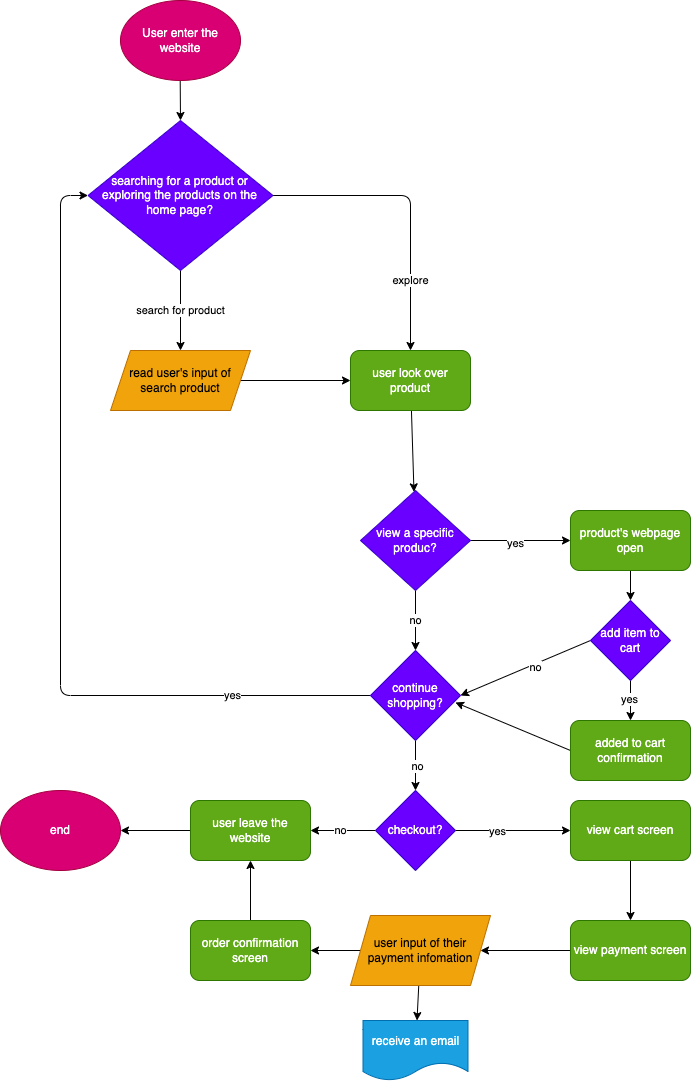

The diagram above was exported from draw.io. Its source (the exported page's mxGraphModel, read from the mxfile embedded in the PNG):
<mxGraphModel dx="176" dy="82" grid="1" gridSize="10" guides="1" tooltips="1" connect="1" arrows="1" fold="1" page="1" pageScale="1" pageWidth="850" pageHeight="1100" math="0" shadow="0">
  <root>
    <mxCell id="0" />
    <mxCell id="1" parent="0" />
    <mxCell id="8" value="" style="edgeStyle=none;html=1;fontColor=#000000;strokeColor=#000000;" parent="1" source="2" target="5" edge="1">
      <mxGeometry relative="1" as="geometry" />
    </mxCell>
    <mxCell id="2" value="User enter the website" style="ellipse;whiteSpace=wrap;html=1;fillColor=#d80073;strokeColor=#A50040;fontColor=#ffffff;" parent="1" vertex="1">
      <mxGeometry x="140" y="10" width="120" height="80" as="geometry" />
    </mxCell>
    <mxCell id="9" value="search for product" style="edgeStyle=none;html=1;fontColor=#000000;strokeColor=#000000;" parent="1" source="5" target="6" edge="1">
      <mxGeometry relative="1" as="geometry" />
    </mxCell>
    <mxCell id="10" style="edgeStyle=none;html=1;exitX=1;exitY=0.5;exitDx=0;exitDy=0;entryX=0.5;entryY=0;entryDx=0;entryDy=0;fontColor=#000000;strokeColor=#000000;" parent="1" source="5" target="7" edge="1">
      <mxGeometry relative="1" as="geometry">
        <Array as="points">
          <mxPoint x="430" y="205" />
        </Array>
      </mxGeometry>
    </mxCell>
    <mxCell id="11" value="explore" style="edgeLabel;html=1;align=center;verticalAlign=middle;resizable=0;points=[];fontColor=#000000;" parent="10" vertex="1" connectable="0">
      <mxGeometry x="0.222" relative="1" as="geometry">
        <mxPoint y="44" as="offset" />
      </mxGeometry>
    </mxCell>
    <mxCell id="5" value="searching for a product or exploring the products on the home page?" style="rhombus;whiteSpace=wrap;html=1;labelBackgroundColor=none;fontColor=#ffffff;fillColor=#6a00ff;strokeColor=#3700CC;" parent="1" vertex="1">
      <mxGeometry x="107.5" y="130" width="185" height="150" as="geometry" />
    </mxCell>
    <mxCell id="12" value="" style="edgeStyle=none;html=1;fontColor=#000000;strokeColor=#000000;" parent="1" source="6" target="7" edge="1">
      <mxGeometry relative="1" as="geometry" />
    </mxCell>
    <mxCell id="6" value="read user's input of search product" style="shape=parallelogram;perimeter=parallelogramPerimeter;whiteSpace=wrap;html=1;fixedSize=1;labelBackgroundColor=none;fontColor=#000000;fillColor=#f0a30a;strokeColor=#BD7000;" parent="1" vertex="1">
      <mxGeometry x="130" y="360" width="140" height="60" as="geometry" />
    </mxCell>
    <mxCell id="14" value="" style="edgeStyle=none;html=1;fontColor=#000000;strokeColor=#000000;" parent="1" source="7" target="13" edge="1">
      <mxGeometry relative="1" as="geometry" />
    </mxCell>
    <mxCell id="7" value="user look over product" style="rounded=1;whiteSpace=wrap;html=1;labelBackgroundColor=none;fontColor=#ffffff;fillColor=#60a917;strokeColor=#2D7600;" parent="1" vertex="1">
      <mxGeometry x="370" y="360" width="120" height="60" as="geometry" />
    </mxCell>
    <mxCell id="16" value="" style="edgeStyle=none;html=1;fontColor=#000000;strokeColor=#000000;" parent="1" source="13" target="15" edge="1">
      <mxGeometry relative="1" as="geometry" />
    </mxCell>
    <mxCell id="17" value="yes" style="edgeLabel;html=1;align=center;verticalAlign=middle;resizable=0;points=[];fontColor=#000000;" parent="16" vertex="1" connectable="0">
      <mxGeometry x="-0.1" y="-2" relative="1" as="geometry">
        <mxPoint y="1" as="offset" />
      </mxGeometry>
    </mxCell>
    <mxCell id="19" value="no" style="edgeStyle=none;html=1;fontColor=#000000;strokeColor=#000000;" parent="1" source="13" target="18" edge="1">
      <mxGeometry relative="1" as="geometry" />
    </mxCell>
    <mxCell id="13" value="view a specific produc?" style="rhombus;whiteSpace=wrap;html=1;labelBackgroundColor=none;fontColor=#ffffff;fillColor=#6a00ff;strokeColor=#3700CC;" parent="1" vertex="1">
      <mxGeometry x="380" y="500" width="110" height="100" as="geometry" />
    </mxCell>
    <mxCell id="21" value="" style="edgeStyle=none;html=1;fontColor=#000000;strokeColor=#000000;" parent="1" source="15" target="20" edge="1">
      <mxGeometry relative="1" as="geometry" />
    </mxCell>
    <mxCell id="15" value="product's webpage open" style="rounded=1;whiteSpace=wrap;html=1;labelBackgroundColor=none;fontColor=#ffffff;fillColor=#60a917;strokeColor=#2D7600;" parent="1" vertex="1">
      <mxGeometry x="590" y="520" width="120" height="60" as="geometry" />
    </mxCell>
    <mxCell id="28" style="edgeStyle=none;html=1;exitX=0;exitY=0.5;exitDx=0;exitDy=0;fontColor=#FFFFFF;entryX=0;entryY=0.5;entryDx=0;entryDy=0;strokeColor=#000000;" parent="1" source="18" target="5" edge="1">
      <mxGeometry relative="1" as="geometry">
        <mxPoint x="80" y="260" as="targetPoint" />
        <Array as="points">
          <mxPoint x="80" y="705" />
          <mxPoint x="80" y="205" />
        </Array>
      </mxGeometry>
    </mxCell>
    <mxCell id="29" value="yes" style="edgeLabel;html=1;align=center;verticalAlign=middle;resizable=0;points=[];fontColor=#000000;" parent="28" vertex="1" connectable="0">
      <mxGeometry x="-0.8659" y="1" relative="1" as="geometry">
        <mxPoint x="-82" y="-1" as="offset" />
      </mxGeometry>
    </mxCell>
    <mxCell id="31" value="" style="edgeStyle=none;html=1;fontColor=#000000;strokeColor=#000000;" parent="1" source="18" target="30" edge="1">
      <mxGeometry relative="1" as="geometry" />
    </mxCell>
    <mxCell id="33" value="no" style="edgeLabel;html=1;align=center;verticalAlign=middle;resizable=0;points=[];fontColor=#000000;" parent="31" vertex="1" connectable="0">
      <mxGeometry x="0.04" y="2" relative="1" as="geometry">
        <mxPoint as="offset" />
      </mxGeometry>
    </mxCell>
    <mxCell id="18" value="continue shopping?" style="rhombus;whiteSpace=wrap;html=1;labelBackgroundColor=none;fontColor=#ffffff;fillColor=#6a00ff;strokeColor=#3700CC;" parent="1" vertex="1">
      <mxGeometry x="390" y="660" width="90" height="90" as="geometry" />
    </mxCell>
    <mxCell id="23" value="" style="edgeStyle=none;html=1;fontColor=#000000;strokeColor=#000000;" parent="1" source="20" target="22" edge="1">
      <mxGeometry relative="1" as="geometry" />
    </mxCell>
    <mxCell id="24" value="yes" style="edgeLabel;html=1;align=center;verticalAlign=middle;resizable=0;points=[];fontColor=#000000;" parent="23" vertex="1" connectable="0">
      <mxGeometry x="-0.05" y="-1" relative="1" as="geometry">
        <mxPoint as="offset" />
      </mxGeometry>
    </mxCell>
    <mxCell id="25" style="edgeStyle=none;html=1;exitX=0;exitY=0.5;exitDx=0;exitDy=0;entryX=1;entryY=0.5;entryDx=0;entryDy=0;fontColor=#000000;strokeColor=#000000;" parent="1" source="20" target="18" edge="1">
      <mxGeometry relative="1" as="geometry" />
    </mxCell>
    <mxCell id="26" value="no" style="edgeLabel;html=1;align=center;verticalAlign=middle;resizable=0;points=[];fontColor=#000000;" parent="25" vertex="1" connectable="0">
      <mxGeometry x="-0.1332" y="3" relative="1" as="geometry">
        <mxPoint as="offset" />
      </mxGeometry>
    </mxCell>
    <mxCell id="20" value="add item to cart" style="rhombus;whiteSpace=wrap;html=1;labelBackgroundColor=none;fontColor=#ffffff;fillColor=#6a00ff;strokeColor=#3700CC;" parent="1" vertex="1">
      <mxGeometry x="610" y="610" width="80" height="80" as="geometry" />
    </mxCell>
    <mxCell id="27" style="edgeStyle=none;html=1;exitX=0;exitY=0.5;exitDx=0;exitDy=0;entryX=0.944;entryY=0.578;entryDx=0;entryDy=0;fontColor=#000000;entryPerimeter=0;strokeColor=#000000;" parent="1" source="22" target="18" edge="1">
      <mxGeometry relative="1" as="geometry" />
    </mxCell>
    <mxCell id="22" value="added to cart confirmation" style="rounded=1;whiteSpace=wrap;html=1;labelBackgroundColor=none;fontColor=#ffffff;fillColor=#60a917;strokeColor=#2D7600;" parent="1" vertex="1">
      <mxGeometry x="590" y="730" width="120" height="60" as="geometry" />
    </mxCell>
    <mxCell id="35" value="" style="edgeStyle=none;html=1;fontColor=#000000;strokeColor=#000000;" parent="1" source="30" target="34" edge="1">
      <mxGeometry relative="1" as="geometry" />
    </mxCell>
    <mxCell id="36" value="no" style="edgeLabel;html=1;align=center;verticalAlign=middle;resizable=0;points=[];fontColor=#000000;" parent="35" vertex="1" connectable="0">
      <mxGeometry x="0.0769" relative="1" as="geometry">
        <mxPoint as="offset" />
      </mxGeometry>
    </mxCell>
    <mxCell id="38" value="" style="edgeStyle=none;html=1;fontColor=#000000;strokeColor=#000000;" parent="1" source="30" target="37" edge="1">
      <mxGeometry relative="1" as="geometry" />
    </mxCell>
    <mxCell id="52" value="yes" style="edgeLabel;html=1;align=center;verticalAlign=middle;resizable=0;points=[];fontColor=#000000;" vertex="1" connectable="0" parent="38">
      <mxGeometry x="-0.2776" y="-1" relative="1" as="geometry">
        <mxPoint as="offset" />
      </mxGeometry>
    </mxCell>
    <mxCell id="30" value="checkout?" style="rhombus;whiteSpace=wrap;html=1;labelBackgroundColor=none;fontColor=#ffffff;fillColor=#6a00ff;strokeColor=#3700CC;" parent="1" vertex="1">
      <mxGeometry x="395" y="800" width="80" height="80" as="geometry" />
    </mxCell>
    <mxCell id="51" value="" style="edgeStyle=none;html=1;fontColor=#000000;strokeColor=#000000;" parent="1" source="34" target="47" edge="1">
      <mxGeometry relative="1" as="geometry" />
    </mxCell>
    <mxCell id="34" value="user leave the website" style="rounded=1;whiteSpace=wrap;html=1;labelBackgroundColor=none;fontColor=#ffffff;fillColor=#60a917;strokeColor=#2D7600;" parent="1" vertex="1">
      <mxGeometry x="210" y="810" width="120" height="60" as="geometry" />
    </mxCell>
    <mxCell id="41" value="" style="edgeStyle=none;html=1;fontColor=#000000;strokeColor=#000000;" parent="1" source="37" target="40" edge="1">
      <mxGeometry relative="1" as="geometry" />
    </mxCell>
    <mxCell id="37" value="view cart screen" style="rounded=1;whiteSpace=wrap;html=1;labelBackgroundColor=none;fontColor=#ffffff;fillColor=#60a917;strokeColor=#2D7600;" parent="1" vertex="1">
      <mxGeometry x="590" y="810" width="120" height="60" as="geometry" />
    </mxCell>
    <mxCell id="43" value="" style="edgeStyle=none;html=1;fontColor=#000000;strokeColor=#000000;" parent="1" source="40" target="42" edge="1">
      <mxGeometry relative="1" as="geometry" />
    </mxCell>
    <mxCell id="40" value="view payment screen" style="rounded=1;whiteSpace=wrap;html=1;labelBackgroundColor=none;fontColor=#ffffff;fillColor=#60a917;strokeColor=#2D7600;" parent="1" vertex="1">
      <mxGeometry x="590" y="930" width="120" height="60" as="geometry" />
    </mxCell>
    <mxCell id="49" value="" style="edgeStyle=none;html=1;fontColor=#000000;strokeColor=#000000;" parent="1" source="42" target="48" edge="1">
      <mxGeometry relative="1" as="geometry" />
    </mxCell>
    <mxCell id="50" value="" style="edgeStyle=none;html=1;fontColor=#000000;strokeColor=#000000;" parent="1" source="42" target="45" edge="1">
      <mxGeometry relative="1" as="geometry" />
    </mxCell>
    <mxCell id="42" value="user input of their payment infomation" style="shape=parallelogram;perimeter=parallelogramPerimeter;whiteSpace=wrap;html=1;fixedSize=1;labelBackgroundColor=none;fontColor=#000000;fillColor=#f0a30a;strokeColor=#BD7000;" parent="1" vertex="1">
      <mxGeometry x="370" y="925" width="140" height="70" as="geometry" />
    </mxCell>
    <mxCell id="46" value="" style="edgeStyle=none;html=1;fontColor=#000000;strokeColor=#000000;" parent="1" source="45" target="34" edge="1">
      <mxGeometry relative="1" as="geometry" />
    </mxCell>
    <mxCell id="45" value="&lt;span&gt;order confirmation screen&lt;/span&gt;" style="rounded=1;whiteSpace=wrap;html=1;labelBackgroundColor=none;fontColor=#ffffff;fillColor=#60a917;strokeColor=#2D7600;" parent="1" vertex="1">
      <mxGeometry x="210" y="930" width="120" height="60" as="geometry" />
    </mxCell>
    <mxCell id="47" value="end" style="ellipse;whiteSpace=wrap;html=1;labelBackgroundColor=none;fontColor=#ffffff;fillColor=#d80073;strokeColor=#A50040;" parent="1" vertex="1">
      <mxGeometry x="20" y="800" width="120" height="80" as="geometry" />
    </mxCell>
    <mxCell id="48" value="receive an email" style="shape=document;whiteSpace=wrap;html=1;boundedLbl=1;labelBackgroundColor=none;fontColor=#ffffff;fillColor=#1ba1e2;strokeColor=#006EAF;" parent="1" vertex="1">
      <mxGeometry x="382.5" y="1030" width="105" height="60" as="geometry" />
    </mxCell>
  </root>
</mxGraphModel>